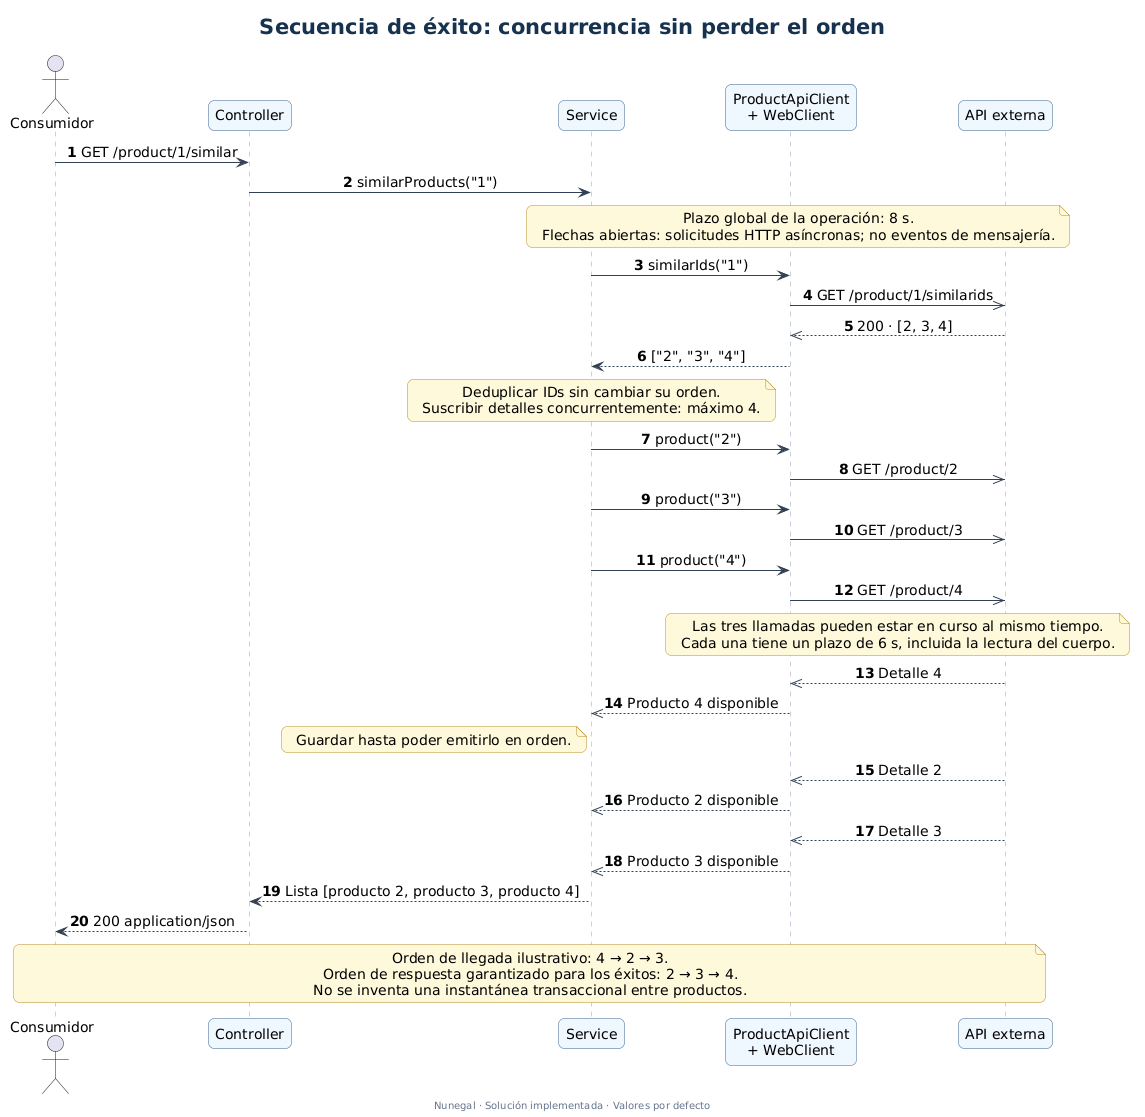

The diagram above was rendered by PlantUML. Its source (embedded in the PNG):
@startuml
!include style.puml
title Secuencia de éxito: concurrencia sin perder el orden
autonumber
actor Consumidor as user
participant Controller as controller
participant Service as service
participant "ProductApiClient\n+ WebClient" as client
participant "API externa" as api
user -> controller : GET /product/1/similar
controller -> service : similarProducts("1")
note over service,api #FFF8DB
  Plazo global de la operación: 8 s.
  Flechas abiertas: solicitudes HTTP asíncronas; no eventos de mensajería.
end note
service -> client : similarIds("1")
client ->> api : GET /product/1/similarids
api -->> client : 200 · [2, 3, 4]
client --> service : ["2", "3", "4"]
note over service
  Deduplicar IDs sin cambiar su orden.
  Suscribir detalles concurrentemente: máximo 4.
end note
service -> client : product("2")
client ->> api : GET /product/2
service -> client : product("3")
client ->> api : GET /product/3
service -> client : product("4")
client ->> api : GET /product/4
note over client,api
  Las tres llamadas pueden estar en curso al mismo tiempo.
  Cada una tiene un plazo de 6 s, incluida la lectura del cuerpo.
end note
api -->> client : Detalle 4
client -->> service : Producto 4 disponible
note left of service : Guardar hasta poder emitirlo en orden.
api -->> client : Detalle 2
client -->> service : Producto 2 disponible
api -->> client : Detalle 3
client -->> service : Producto 3 disponible
service --> controller : Lista [producto 2, producto 3, producto 4]
controller --> user : 200 application/json
note over user,api
  Orden de llegada ilustrativo: 4 → 2 → 3.
  Orden de respuesta garantizado para los éxitos: 2 → 3 → 4.
  No se inventa una instantánea transaccional entre productos.
end note
@enduml